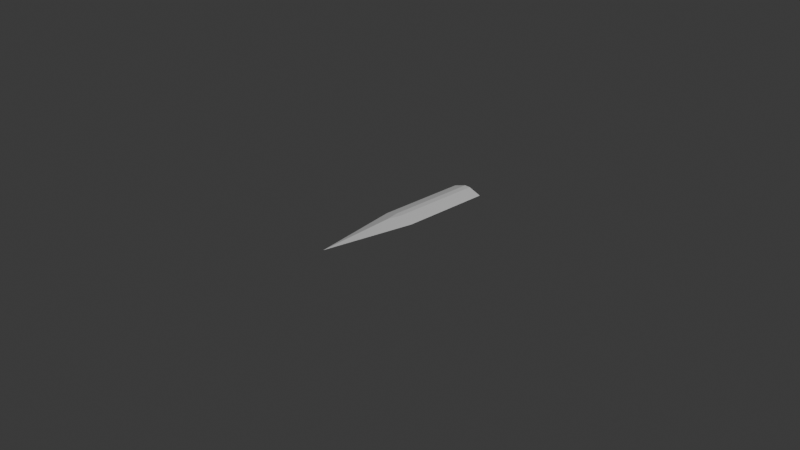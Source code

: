 # Source: sword1.blend  (saved by Blender 4.3.34; exported with 4.5.12 LTS)
import bpy
from mathutils import Matrix  # noqa: F401  (used for matrix-valued properties, if any)

bpy.ops.wm.read_factory_settings(use_empty=True)
scene = bpy.context.scene
scene.name = 'Scene'

# ---- collections
col_collection = bpy.data.collections.new('Collection'); scene.collection.children.link(col_collection)

# ---- materials (node trees are filled in below, after node groups)
mat_material = bpy.data.materials.new('Material')
mat_material.alpha_threshold = 0.0
mat_material.roughness = 0.5
mat_material.line_color = (0.0, 0.0, 0.0, 1.0)

# ---- material node trees
mat_material.use_nodes = True; mat_material.node_tree.nodes.clear()
_N = mat_material.node_tree.nodes; _L = mat_material.node_tree.links
n0 = _N.new('ShaderNodeOutputMaterial'); n0.name = 'Material Output'; n0.location = (300, 300)
n1 = _N.new('ShaderNodeBsdfPrincipled'); n1.name = 'Principled BSDF'; n1.location = (10, 300)
n1.inputs[3].default_value = 1.45
_L.new(n1.outputs[0], n0.inputs[0])
n0.is_active_output = True

# ---- world
world_world = bpy.data.worlds.new('World'); scene.world = world_world
world_world.use_nodes = True; world_world.node_tree.nodes.clear()
_N = world_world.node_tree.nodes; _L = world_world.node_tree.links
n0 = _N.new('ShaderNodeOutputWorld'); n0.name = 'World Output'; n0.location = (300, 300)
n1 = _N.new('ShaderNodeBackground'); n1.name = 'Background'; n1.location = (10, 300)
n1.inputs[0].default_value = (0.05088, 0.05088, 0.05088, 1.0)
_L.new(n1.outputs[0], n0.inputs[0])
n0.is_active_output = True
world_world.color = (0.05088, 0.05088, 0.05088)
world_world.sun_shadow_jitter_overblur = 0.0

# ---- cameras
cam_camera = bpy.data.cameras.new('Camera')
cam_camera.clip_end = 100.0
cam_camera.ortho_scale = 7.314

# ---- lights
light_light = bpy.data.lights.new('Light', 'POINT')
light_light.energy = 1000.0
light_light.shadow_soft_size = 0.1

# ---- meshes
me_cube = bpy.data.meshes.new('Cube')
me_cube.from_pydata([(1.0, 1.0, 0.0), (0.0, -1.0, 0.0), (-1.0, 1.0, 0.0), (-1.0, 0.0, 0.0), (1.0, 0.0, 0.0), (0.1843, 1.0, -0.8157), (-0.1843, 1.0, -0.8157), (-0.1843, 1.0, 0.8157), (0.1843, 1.0, 0.8157), (-0.186, 1.0, 0.0), (0.186, 1.0, 0.0), (-0.1834, 0.0, -0.8166), (0.1834, 0.0, -0.8166), (0.0, -0.1619, -0.8381), (0.1834, 0.0, 0.8166), (-0.1834, 0.0, 0.8166), (0.0, -0.1619, 0.8381)], [], [(4, 14, 16, 1), (16, 15, 3, 1), (7, 2, 3, 15), (2, 6, 11, 3), (5, 0, 4, 12), (3, 11, 13, 1), (13, 12, 4, 1), (0, 8, 14, 4), (5, 10, 0), (10, 8, 0), (2, 7, 9), (11, 12, 13), (14, 15, 16), (10, 5, 6, 9), (8, 10, 9, 7), (5, 12, 11, 6), (7, 15, 14, 8), (2, 9, 6)])
_uv = me_cube.uv_layers.new(name='UVMap')
_uv.uv.foreach_set('vector', [0.625, 0.625, 0.7271, 0.625, 0.7298, 0.6452, 0.625, 0.75, 0.75, 0.6452, 0.7729, 0.625, 0.875, 0.625, 0.75, 0.75, 0.773, 0.5, 0.875, 0.5, 0.875, 0.625, 0.7729, 0.625, 0.125, 0.5, 0.227, 0.5, 0.2271, 0.625, 0.125, 0.625, 0.273, 0.5, 0.375, 0.5, 0.375, 0.625, 0.2729, 0.625, 0.125, 0.625, 0.2271, 0.625, 0.2298, 0.6452, 0.125, 0.75, 0.25, 0.6452, 0.2729, 0.625, 0.375, 0.625, 0.25, 0.75, 0.625, 0.5, 0.727, 0.5, 0.7271, 0.625, 0.625, 0.625, 0.375, 0.398, 0.4768, 0.3982, 0.375, 0.5, 0.5, 0.3982, 0.602, 0.398, 0.5, 0.5, 0.625, 0.25, 0.625, 0.352, 0.5232, 0.3518, 0.2271, 0.625, 0.2385, 0.6365, 0.2298, 0.6452, 0.75, 0.6365, 0.7729, 0.625, 0.75, 0.6452, 0.4768, 0.3982, 0.375, 0.398, 0.398, 0.352, 0.5, 0.3518, 0.602, 0.398, 0.5, 0.3982, 0.5232, 0.3518, 0.625, 0.352, 0.273, 0.5, 0.2729, 0.625, 0.2271, 0.625, 0.227, 0.5, 0.773, 0.5, 0.7729, 0.625, 0.7271, 0.625, 0.727, 0.5, 0.5, 0.25, 0.5, 0.3518, 0.398, 0.352])
me_cube.materials.append(mat_material)
me_cube.use_mirror_vertex_groups = False
me_cube.update()

# ---- objects
ob_cube = bpy.data.objects.new('Cube', me_cube)
ob_light = bpy.data.objects.new('Light', light_light)
ob_camera = bpy.data.objects.new('Camera', cam_camera)

# ---- transforms, parenting, visibility, modifiers, constraints
ob_cube.location = (0.0, 0.0, 0.0)
ob_cube.scale = (0.18, 1.0, 0.06)
ob_cube.lock_rotations_4d = False
ob_cube.empty_display_type = 'ARROWS'
ob_cube.lineart.crease_threshold = 0.0
ob_light.location = (4.076, 1.005, 5.904)
ob_light.rotation_euler = (0.6503, 0.05522, 1.866)
ob_light.lock_rotations_4d = False
ob_light.empty_display_type = 'ARROWS'
ob_light.color = (0.0, 0.0, 0.0, 0.0)
ob_light.lineart.crease_threshold = 0.0
ob_camera.location = (7.359, -6.926, 4.958)
ob_camera.rotation_euler = (1.109, 0.0, 0.8149)
ob_camera.lock_rotations_4d = False
ob_camera.empty_display_type = 'ARROWS'
ob_camera.color = (0.0, 0.0, 0.0, 0.0)
ob_camera.display_type = 'WIRE'
ob_camera.lineart.crease_threshold = 0.0

# ---- collection membership
col_collection.objects.link(ob_cube)
col_collection.objects.link(ob_light)
col_collection.objects.link(ob_camera)

# ---- scene / render settings (as saved in the file)
scene.camera = ob_camera
scene.frame_start = 1; scene.frame_end = 250; scene.frame_set(1)
scene.render.engine = 'BLENDER_EEVEE_NEXT'
bpy.context.view_layer.update()
